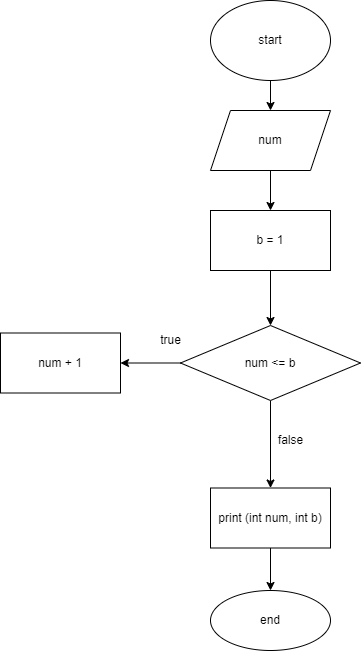

The diagram above was exported from draw.io. Its source (the exported page's mxGraphModel, read from the mxfile embedded in the PNG):
<mxGraphModel dx="1225" dy="243" grid="1" gridSize="10" guides="1" tooltips="1" connect="1" arrows="1" fold="1" page="1" pageScale="1" pageWidth="827" pageHeight="1169" math="0" shadow="0">
  <root>
    <mxCell id="0" />
    <mxCell id="1" parent="0" />
    <mxCell id="4" style="edgeStyle=none;html=1;exitX=0.5;exitY=1;exitDx=0;exitDy=0;entryX=0.5;entryY=0;entryDx=0;entryDy=0;" edge="1" parent="1" source="2" target="3">
      <mxGeometry relative="1" as="geometry" />
    </mxCell>
    <mxCell id="2" value="start" style="ellipse;whiteSpace=wrap;html=1;" vertex="1" parent="1">
      <mxGeometry x="170" y="10" width="120" height="80" as="geometry" />
    </mxCell>
    <mxCell id="13" value="" style="edgeStyle=none;html=1;" edge="1" parent="1" source="3" target="12">
      <mxGeometry relative="1" as="geometry" />
    </mxCell>
    <mxCell id="3" value="num" style="shape=parallelogram;perimeter=parallelogramPerimeter;whiteSpace=wrap;html=1;fixedSize=1;" vertex="1" parent="1">
      <mxGeometry x="170" y="120" width="120" height="60" as="geometry" />
    </mxCell>
    <mxCell id="19" value="" style="edgeStyle=none;html=1;" edge="1" parent="1" source="10" target="18">
      <mxGeometry relative="1" as="geometry" />
    </mxCell>
    <mxCell id="22" value="" style="edgeStyle=none;html=1;" edge="1" parent="1" source="10" target="21">
      <mxGeometry relative="1" as="geometry" />
    </mxCell>
    <mxCell id="10" value="num &amp;lt;= b" style="rhombus;whiteSpace=wrap;html=1;" vertex="1" parent="1">
      <mxGeometry x="140" y="335" width="180" height="75" as="geometry" />
    </mxCell>
    <mxCell id="17" style="edgeStyle=none;html=1;exitX=0.5;exitY=1;exitDx=0;exitDy=0;entryX=0.5;entryY=0;entryDx=0;entryDy=0;" edge="1" parent="1" source="12" target="10">
      <mxGeometry relative="1" as="geometry" />
    </mxCell>
    <mxCell id="12" value="b = 1" style="whiteSpace=wrap;html=1;" vertex="1" parent="1">
      <mxGeometry x="170" y="220" width="120" height="60" as="geometry" />
    </mxCell>
    <mxCell id="18" value="num + 1" style="whiteSpace=wrap;html=1;" vertex="1" parent="1">
      <mxGeometry x="-40" y="342.5" width="120" height="60" as="geometry" />
    </mxCell>
    <mxCell id="20" value="true" style="text;html=1;align=center;verticalAlign=middle;resizable=0;points=[];autosize=1;strokeColor=none;fillColor=none;" vertex="1" parent="1">
      <mxGeometry x="110" y="340" width="40" height="20" as="geometry" />
    </mxCell>
    <mxCell id="25" value="" style="edgeStyle=none;html=1;" edge="1" parent="1" source="21" target="24">
      <mxGeometry relative="1" as="geometry" />
    </mxCell>
    <mxCell id="21" value="print (int num, int b)" style="whiteSpace=wrap;html=1;" vertex="1" parent="1">
      <mxGeometry x="170" y="497.5" width="120" height="60" as="geometry" />
    </mxCell>
    <mxCell id="23" value="false" style="text;html=1;align=center;verticalAlign=middle;resizable=0;points=[];autosize=1;strokeColor=none;fillColor=none;" vertex="1" parent="1">
      <mxGeometry x="230" y="440" width="40" height="20" as="geometry" />
    </mxCell>
    <mxCell id="24" value="end" style="ellipse;whiteSpace=wrap;html=1;" vertex="1" parent="1">
      <mxGeometry x="170" y="600" width="120" height="60" as="geometry" />
    </mxCell>
  </root>
</mxGraphModel>